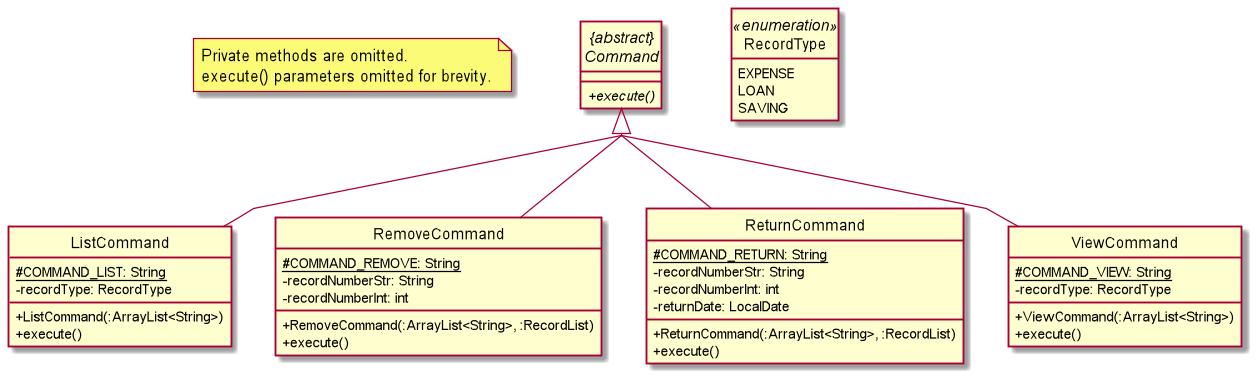

The diagram above was rendered by PlantUML. Its source (embedded in the PNG):
@startuml
skinparam classAttributeIconSize 0
hide circle

note "Private methods are omitted.\nexecute() parameters omitted for brevity." as N1

abstract class "{abstract}\nCommand" as Command {
    {abstract} +execute()
}

enum RecordType <<enumeration>> {
    EXPENSE
    LOAN
    SAVING
}

class ListCommand {
    {static} #COMMAND_LIST: String
    -recordType: RecordType
    +ListCommand(:ArrayList<String>)
    +execute()
}

class RemoveCommand {
    {static} #COMMAND_REMOVE: String
    -recordNumberStr: String
    -recordNumberInt: int
    +RemoveCommand(:ArrayList<String>, :RecordList)
    +execute()
}

class ReturnCommand {
    {static} #COMMAND_RETURN: String
    -recordNumberStr: String
    -recordNumberInt: int
    -returnDate: LocalDate
    +ReturnCommand(:ArrayList<String>, :RecordList)
    +execute()
}

class ViewCommand {
    {static} #COMMAND_VIEW: String
    -recordType: RecordType
    +ViewCommand(:ArrayList<String>)
    +execute()
}

skinparam linetype polyline
skinparam groupInheritance 3

Command <|-- ListCommand
Command <|-- RemoveCommand
Command <|-- ReturnCommand
Command <|-- ViewCommand

hide RecordType empty members

@enduml